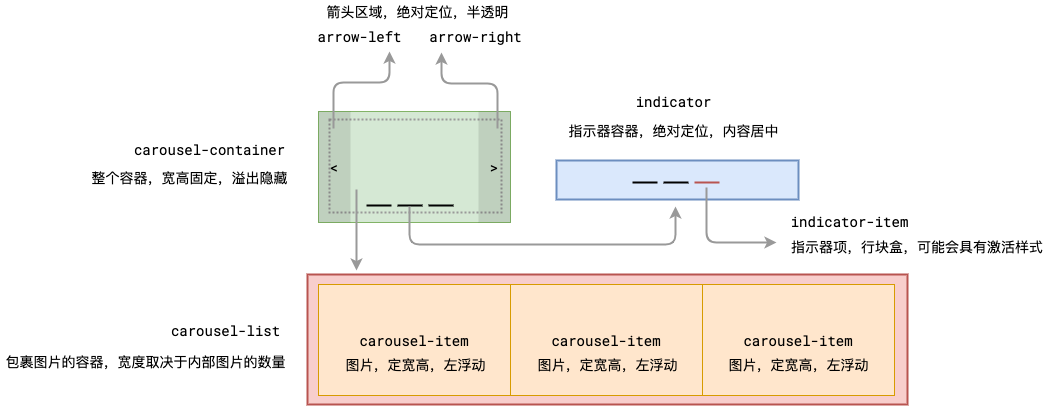

The diagram above was exported from draw.io. Its source (the exported page's mxGraphModel, read from the mxfile embedded in the PNG):
<mxGraphModel dx="660" dy="626" grid="0" gridSize="10" guides="1" tooltips="1" connect="1" arrows="1" fold="1" page="1" pageScale="1" pageWidth="1800" pageHeight="700" background="#FFFFFF" math="0" shadow="0">
  <root>
    <mxCell id="0" />
    <mxCell id="1" parent="0" />
    <mxCell id="3" value="" style="rounded=0;whiteSpace=wrap;html=1;fillColor=#d5e8d4;strokeColor=#82b366;fontFamily=Roboto Mono;fontSize=14;verticalAlign=top;" vertex="1" parent="1">
      <mxGeometry x="329" y="265" width="192" height="111" as="geometry" />
    </mxCell>
    <mxCell id="5" value="carousel-container" style="text;html=1;align=center;verticalAlign=middle;resizable=0;points=[];autosize=1;strokeColor=none;fontFamily=Roboto Mono;fontSize=14;" vertex="1" parent="1">
      <mxGeometry x="135" y="293" width="170" height="20" as="geometry" />
    </mxCell>
    <mxCell id="6" value="整个容器，宽高固定，溢出隐藏" style="text;html=1;align=center;verticalAlign=middle;resizable=0;points=[];autosize=1;strokeColor=none;fontFamily=Roboto Mono;fontSize=14;" vertex="1" parent="1">
      <mxGeometry x="95" y="321" width="210" height="20" as="geometry" />
    </mxCell>
    <mxCell id="7" value="" style="rounded=0;whiteSpace=wrap;html=1;fontFamily=Roboto Mono;fontSize=14;fillColor=none;strokeWidth=2;dashed=1;dashPattern=1 1;strokeColor=#999999;verticalAlign=top;" vertex="1" parent="1">
      <mxGeometry x="340" y="273" width="172" height="93" as="geometry" />
    </mxCell>
    <mxCell id="8" value="" style="endArrow=none;html=1;fontFamily=Roboto Mono;fontSize=14;strokeWidth=2;verticalAlign=top;" edge="1" parent="1">
      <mxGeometry width="50" height="50" relative="1" as="geometry">
        <mxPoint x="377" y="359" as="sourcePoint" />
        <mxPoint x="402" y="359" as="targetPoint" />
      </mxGeometry>
    </mxCell>
    <mxCell id="9" value="" style="endArrow=none;html=1;fontFamily=Roboto Mono;fontSize=14;strokeWidth=2;verticalAlign=top;" edge="1" parent="1">
      <mxGeometry width="50" height="50" relative="1" as="geometry">
        <mxPoint x="408" y="359" as="sourcePoint" />
        <mxPoint x="433" y="359" as="targetPoint" />
      </mxGeometry>
    </mxCell>
    <mxCell id="10" value="" style="endArrow=none;html=1;fontFamily=Roboto Mono;fontSize=14;strokeWidth=2;verticalAlign=top;" edge="1" parent="1">
      <mxGeometry width="50" height="50" relative="1" as="geometry">
        <mxPoint x="439" y="359" as="sourcePoint" />
        <mxPoint x="464" y="359" as="targetPoint" />
      </mxGeometry>
    </mxCell>
    <mxCell id="11" value="&amp;lt;" style="rounded=0;whiteSpace=wrap;html=1;fontFamily=Roboto Mono;fontSize=14;strokeWidth=2;strokeColor=none;fillColor=#000000;opacity=10;verticalAlign=middle;" vertex="1" parent="1">
      <mxGeometry x="329" y="265" width="32" height="111" as="geometry" />
    </mxCell>
    <mxCell id="12" value="&amp;gt;" style="rounded=0;whiteSpace=wrap;html=1;fontFamily=Roboto Mono;fontSize=14;strokeWidth=2;strokeColor=none;fillColor=#000000;opacity=10;verticalAlign=middle;" vertex="1" parent="1">
      <mxGeometry x="489" y="265" width="32" height="111" as="geometry" />
    </mxCell>
    <mxCell id="14" value="" style="endArrow=classic;html=1;fontFamily=Roboto Mono;fontSize=14;strokeWidth=2;strokeColor=#999999;verticalAlign=top;" edge="1" parent="1">
      <mxGeometry width="50" height="50" relative="1" as="geometry">
        <mxPoint x="367" y="343" as="sourcePoint" />
        <mxPoint x="367" y="424" as="targetPoint" />
      </mxGeometry>
    </mxCell>
    <mxCell id="15" value="" style="rounded=0;whiteSpace=wrap;html=1;fontFamily=Roboto Mono;fontSize=14;strokeColor=#b85450;strokeWidth=2;fillColor=#f8cecc;verticalAlign=top;" vertex="1" parent="1">
      <mxGeometry x="318" y="428" width="600" height="130" as="geometry" />
    </mxCell>
    <mxCell id="18" value="carousel-item&lt;br&gt;" style="rounded=0;whiteSpace=wrap;html=1;fillColor=#ffe6cc;strokeColor=#d79b00;fontFamily=Roboto Mono;fontSize=14;verticalAlign=middle;" vertex="1" parent="1">
      <mxGeometry x="329" y="438" width="192" height="111" as="geometry" />
    </mxCell>
    <mxCell id="19" value="carousel-item" style="rounded=0;whiteSpace=wrap;html=1;fillColor=#ffe6cc;strokeColor=#d79b00;fontFamily=Roboto Mono;fontSize=14;verticalAlign=middle;" vertex="1" parent="1">
      <mxGeometry x="521" y="438" width="192" height="111" as="geometry" />
    </mxCell>
    <mxCell id="20" value="&lt;span&gt;carousel-item&lt;/span&gt;" style="rounded=0;whiteSpace=wrap;html=1;fillColor=#ffe6cc;strokeColor=#d79b00;fontFamily=Roboto Mono;fontSize=14;verticalAlign=middle;" vertex="1" parent="1">
      <mxGeometry x="713" y="438" width="192" height="111" as="geometry" />
    </mxCell>
    <mxCell id="21" value="图片，定宽高，左浮动" style="text;html=1;align=center;verticalAlign=middle;resizable=0;points=[];autosize=1;strokeColor=none;fontSize=14;fontFamily=Roboto Mono;" vertex="1" parent="1">
      <mxGeometry x="346" y="508" width="160" height="20" as="geometry" />
    </mxCell>
    <mxCell id="22" value="图片，定宽高，左浮动" style="text;html=1;align=center;verticalAlign=middle;resizable=0;points=[];autosize=1;strokeColor=none;fontSize=14;fontFamily=Roboto Mono;" vertex="1" parent="1">
      <mxGeometry x="538" y="508" width="160" height="20" as="geometry" />
    </mxCell>
    <mxCell id="23" value="图片，定宽高，左浮动" style="text;html=1;align=center;verticalAlign=middle;resizable=0;points=[];autosize=1;strokeColor=none;fontSize=14;fontFamily=Roboto Mono;" vertex="1" parent="1">
      <mxGeometry x="729" y="508" width="160" height="20" as="geometry" />
    </mxCell>
    <mxCell id="24" value="carousel-list" style="text;html=1;align=center;verticalAlign=middle;resizable=0;points=[];autosize=1;strokeColor=none;fontFamily=Roboto Mono;fontSize=14;" vertex="1" parent="1">
      <mxGeometry x="176" y="473" width="119" height="21" as="geometry" />
    </mxCell>
    <mxCell id="25" value="包裹图片的容器，宽度取决于内部图片的数量" style="text;html=1;align=center;verticalAlign=middle;resizable=0;points=[];autosize=1;strokeColor=none;fontFamily=Roboto Mono;fontSize=14;" vertex="1" parent="1">
      <mxGeometry x="11" y="504" width="290" height="21" as="geometry" />
    </mxCell>
    <mxCell id="26" value="" style="endArrow=classic;html=1;fontFamily=Roboto Mono;fontSize=14;strokeWidth=2;strokeColor=#999999;verticalAlign=top;" edge="1" parent="1">
      <mxGeometry width="50" height="50" relative="1" as="geometry">
        <mxPoint x="420" y="360" as="sourcePoint" />
        <mxPoint x="686" y="360" as="targetPoint" />
        <Array as="points">
          <mxPoint x="420" y="398" />
          <mxPoint x="686" y="398" />
        </Array>
      </mxGeometry>
    </mxCell>
    <mxCell id="27" value="" style="rounded=0;whiteSpace=wrap;html=1;fontFamily=Roboto Mono;fontSize=14;strokeColor=#6c8ebf;strokeWidth=2;fillColor=#dae8fc;verticalAlign=middle;" vertex="1" parent="1">
      <mxGeometry x="567" y="314" width="242" height="39" as="geometry" />
    </mxCell>
    <mxCell id="28" value="" style="endArrow=none;html=1;fontFamily=Roboto Mono;fontSize=14;strokeWidth=2;verticalAlign=top;" edge="1" parent="1">
      <mxGeometry width="50" height="50" relative="1" as="geometry">
        <mxPoint x="643" y="336" as="sourcePoint" />
        <mxPoint x="668" y="336" as="targetPoint" />
      </mxGeometry>
    </mxCell>
    <mxCell id="29" value="" style="endArrow=none;html=1;fontFamily=Roboto Mono;fontSize=14;strokeWidth=2;verticalAlign=top;" edge="1" parent="1">
      <mxGeometry width="50" height="50" relative="1" as="geometry">
        <mxPoint x="674" y="336" as="sourcePoint" />
        <mxPoint x="699" y="336" as="targetPoint" />
      </mxGeometry>
    </mxCell>
    <mxCell id="30" value="" style="endArrow=none;html=1;fontFamily=Roboto Mono;fontSize=14;strokeWidth=2;verticalAlign=top;fillColor=#f8cecc;strokeColor=#b85450;" edge="1" parent="1">
      <mxGeometry width="50" height="50" relative="1" as="geometry">
        <mxPoint x="705" y="336" as="sourcePoint" />
        <mxPoint x="730" y="336" as="targetPoint" />
      </mxGeometry>
    </mxCell>
    <mxCell id="31" value="indicator" style="text;html=1;align=center;verticalAlign=middle;resizable=0;points=[];autosize=1;strokeColor=none;fontSize=14;fontFamily=Roboto Mono;" vertex="1" parent="1">
      <mxGeometry x="641" y="244" width="86" height="21" as="geometry" />
    </mxCell>
    <mxCell id="32" value="指示器容器，绝对定位，内容居中" style="text;html=1;align=center;verticalAlign=middle;resizable=0;points=[];autosize=1;strokeColor=none;fontSize=14;fontFamily=Roboto Mono;" vertex="1" parent="1">
      <mxGeometry x="574" y="273" width="220" height="21" as="geometry" />
    </mxCell>
    <mxCell id="33" value="" style="endArrow=classic;html=1;fontFamily=Roboto Mono;fontSize=14;strokeWidth=2;strokeColor=#999999;verticalAlign=top;" edge="1" parent="1">
      <mxGeometry width="50" height="50" relative="1" as="geometry">
        <mxPoint x="717" y="341" as="sourcePoint" />
        <mxPoint x="787" y="396" as="targetPoint" />
        <Array as="points">
          <mxPoint x="717" y="396" />
        </Array>
      </mxGeometry>
    </mxCell>
    <mxCell id="34" value="indicator-item" style="text;html=1;align=center;verticalAlign=middle;resizable=0;points=[];autosize=1;strokeColor=none;fontSize=14;fontFamily=Roboto Mono;" vertex="1" parent="1">
      <mxGeometry x="796" y="364" width="128" height="21" as="geometry" />
    </mxCell>
    <mxCell id="35" value="指示器项，行块盒，可能会具有激活样式" style="text;html=1;align=left;verticalAlign=middle;resizable=0;points=[];autosize=1;strokeColor=none;fontSize=14;fontFamily=Roboto Mono;" vertex="1" parent="1">
      <mxGeometry x="800" y="389" width="262" height="21" as="geometry" />
    </mxCell>
    <mxCell id="37" value="" style="endArrow=classic;html=1;fontFamily=Roboto Mono;fontSize=14;strokeWidth=2;strokeColor=#999999;verticalAlign=top;exitX=0.469;exitY=0.153;exitDx=0;exitDy=0;exitPerimeter=0;" edge="1" parent="1" source="11">
      <mxGeometry width="50" height="50" relative="1" as="geometry">
        <mxPoint x="393" y="166" as="sourcePoint" />
        <mxPoint x="400" y="205" as="targetPoint" />
        <Array as="points">
          <mxPoint x="344" y="236" />
          <mxPoint x="400" y="236" />
        </Array>
      </mxGeometry>
    </mxCell>
    <mxCell id="41" value="" style="endArrow=classic;html=1;fontFamily=Roboto Mono;fontSize=14;strokeWidth=2;strokeColor=#999999;verticalAlign=top;exitX=0.469;exitY=0.153;exitDx=0;exitDy=0;exitPerimeter=0;" edge="1" parent="1">
      <mxGeometry width="50" height="50" relative="1" as="geometry">
        <mxPoint x="508.00800000000004" y="281.98299999999995" as="sourcePoint" />
        <mxPoint x="452" y="206" as="targetPoint" />
        <Array as="points">
          <mxPoint x="508" y="237" />
          <mxPoint x="452" y="237" />
        </Array>
      </mxGeometry>
    </mxCell>
    <mxCell id="43" value="arrow-left" style="text;html=1;align=center;verticalAlign=middle;resizable=0;points=[];autosize=1;strokeColor=none;fontSize=14;fontFamily=Roboto Mono;" vertex="1" parent="1">
      <mxGeometry x="323" y="179" width="94" height="21" as="geometry" />
    </mxCell>
    <mxCell id="44" value="arrow-right" style="text;html=1;align=center;verticalAlign=middle;resizable=0;points=[];autosize=1;strokeColor=none;fontSize=14;fontFamily=Roboto Mono;" vertex="1" parent="1">
      <mxGeometry x="435" y="179" width="102" height="21" as="geometry" />
    </mxCell>
    <mxCell id="45" value="箭头区域，绝对定位，半透明" style="text;html=1;align=center;verticalAlign=middle;resizable=0;points=[];autosize=1;strokeColor=none;fontSize=14;fontFamily=Roboto Mono;" vertex="1" parent="1">
      <mxGeometry x="332" y="154" width="192" height="21" as="geometry" />
    </mxCell>
  </root>
</mxGraphModel>